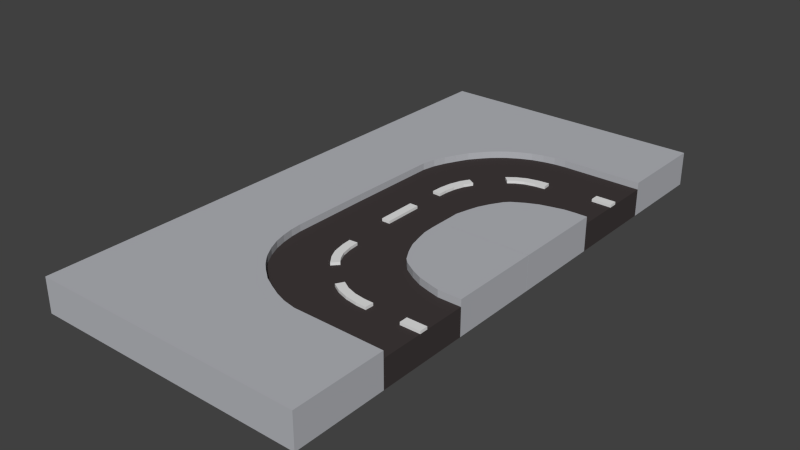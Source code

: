 # Source: Street_Curve_Curve_Down.blend  (saved by Blender 2.92.15; exported with 4.5.12 LTS)
import bpy
from mathutils import Matrix  # noqa: F401  (used for matrix-valued properties, if any)

bpy.ops.wm.read_factory_settings(use_empty=True)
scene = bpy.context.scene
scene.name = 'Scene'

# ---- collections
col_collection_1 = bpy.data.collections.new('Collection 1'); scene.collection.children.link(col_collection_1)

# ---- materials (node trees are filled in below, after node groups)
mat_grey = bpy.data.materials.new('Grey.')
mat_grey.alpha_threshold = 0.0
mat_grey.diffuse_color = (0.4654, 0.4756, 0.5071, 1.0)
mat_grey.roughness = 0.5
mat_black = bpy.data.materials.new('Black')
mat_black.alpha_threshold = 0.0
mat_black.diffuse_color = (0.05222, 0.04312, 0.04312, 1.0)
mat_black.roughness = 0.5
mat_white = bpy.data.materials.new('White')
mat_white.alpha_threshold = 0.0
mat_white.roughness = 0.5
mat_grey__002 = bpy.data.materials.new('Grey..002')
mat_grey__002.alpha_threshold = 0.0
mat_grey__002.diffuse_color = (0.4654, 0.4756, 0.5071, 1.0)
mat_grey__002.roughness = 0.5
mat_black_003 = bpy.data.materials.new('Black.003')
mat_black_003.alpha_threshold = 0.0
mat_black_003.diffuse_color = (0.05222, 0.04312, 0.04312, 1.0)
mat_black_003.roughness = 0.5
mat_white_003 = bpy.data.materials.new('White.003')
mat_white_003.alpha_threshold = 0.0
mat_white_003.roughness = 0.5

# ---- material node trees

# ---- world
world_world = bpy.data.worlds.new('World'); scene.world = world_world
world_world.color = (0.05088, 0.05088, 0.05088)
world_world.use_sun_shadow = False
world_world.sun_shadow_jitter_overblur = 0.0
world_world.cycles.sampling_method = 'MANUAL'
world_world.cycles.sample_map_resolution = 256

# ---- meshes
me_cube_001 = bpy.data.meshes.new('Cube.001')
me_cube_001.from_pydata([(-1.0, -1.0, 0.1), (-1.0, 1.0, 0.1), (-1.0, 1.0, -0.1), (-1.0, -1.0, -0.1), (-0.3333, -1.0, -0.1), (-0.3333, -1.0, 0.1), (-1.0, -1.0, 0.15), (-1.0, 1.0, 0.15), (1.0, 1.0, 0.1), (1.0, 1.0, -0.1), (1.0, 0.3333, -0.1), (1.0, -0.3333, -0.1), (1.0, -1.0, -0.1), (0.3333, -1.0, -0.1), (0.3333, -1.0, 0.1), (-0.3333, -1.0, 0.15), (-0.3264, -0.3464, 0.15), (-0.3073, -0.25, 0.15), (-0.2772, -0.1667, 0.15), (-0.25, -0.1116, 0.15), (-0.2365, -0.08333, 0.15), (-0.1914, 0.0, 0.15), (-0.1667, 0.03098, 0.15), (-0.1249, 0.08333, 0.15), (-0.08333, 0.1288, 0.15), (-0.04116, 0.1667, 0.15), (0.0, 0.1996, 0.15), (0.08333, 0.25, 0.15), (0.1667, 0.2876, 0.15), (0.25, 0.3112, 0.15), (0.3333, 0.3267, 0.15), (0.4167, 0.3333, 0.15), (0.5, 0.3333, 0.15), (0.5833, 0.3333, 0.15), (0.6667, 0.3333, 0.15), (0.75, 0.3333, 0.15), (0.8333, 0.3333, 0.15), (0.9167, 0.3333, 0.15), (1.0, 0.3333, 0.15), (1.0, 1.0, 0.15), (1.0, 0.3333, 0.1), (1.0, -0.3333, 0.1), (1.0, -0.03033, 0.1), (1.0, -1.0, 0.1), (-0.03056, -1.0, 0.1), (-0.03056, -0.8571, 0.1), (0.03004, -0.8571, 0.1), (0.02804, -0.6144, 0.1), (-0.03248, -0.6112, 0.1), (-0.02978, -0.5361, 0.1), (-0.01596, -0.4482, 0.1), (0.01165, -0.3669, 0.1), (0.04728, -0.3049, 0.1), (0.09981, -0.3352, 0.1), (0.2573, -0.1549, 0.1), (0.213, -0.1136, 0.1), (0.2755, -0.06646, 0.1), (0.8333, 0.3333, 0.1), (0.75, 0.3333, 0.1), (0.6667, 0.3333, 0.1), (0.5833, 0.3333, 0.1), (0.5, 0.3333, 0.1), (0.4167, 0.3333, 0.1), (0.3333, 0.3267, 0.1), (0.25, 0.3112, 0.1), (0.1667, 0.2876, 0.1), (0.08333, 0.25, 0.1), (0.0, 0.1996, 0.1), (-0.04116, 0.1667, 0.1), (-0.08333, 0.1288, 0.1), (-0.1249, 0.08333, 0.1), (-0.1667, 0.03098, 0.1), (-0.1914, 0.0, 0.1), (-0.2365, -0.08333, 0.1), (-0.25, -0.1116, 0.1), (-0.2772, -0.1667, 0.1), (-0.3073, -0.25, 0.1), (-0.3264, -0.3464, 0.1), (0.3333, -0.9167, 0.1), (0.3333, -0.8333, 0.1), (0.3537, -0.75, 0.1), (0.3773, -0.6667, 0.1), (0.4167, -0.5833, 0.1), (0.4675, -0.5, 0.1), (0.5, -0.4666, 0.1), (0.5833, -0.4167, 0.1), (0.6667, -0.3786, 0.1), (0.75, -0.3571, 0.1), (0.8333, -0.3378, 0.1), (0.9167, -0.3333, 0.1), (0.8572, -0.03072, 0.1), (0.857, 0.02989, 0.1), (0.9999, 0.03028, 0.1), (0.9167, 0.3333, 0.1), (0.3423, -0.03391, 0.1), (0.4312, -0.01426, 0.1), (0.5023, -0.007803, 0.1), (0.5078, -0.06816, 0.1), (0.4367, -0.07462, 0.1), (0.3592, -0.09213, 0.1), (0.2998, -0.1214, 0.1), (0.06418, -0.3971, 0.1), (0.04043, -0.4704, 0.1), (0.02975, -0.5456, 0.1), (0.03004, -1.0, 0.1), (1.0, -0.3333, 0.15), (1.0, -1.0, 0.15), (0.3333, -1.0, 0.15), (0.3333, -0.9167, 0.15), (0.3333, -0.8333, 0.15), (0.3537, -0.75, 0.15), (0.3773, -0.6667, 0.15), (0.4167, -0.5833, 0.15), (0.4675, -0.5, 0.15), (0.5, -0.4666, 0.15), (0.5833, -0.4167, 0.15), (0.6667, -0.3786, 0.15), (0.75, -0.3571, 0.15), (0.8333, -0.3378, 0.15), (0.9167, -0.3333, 0.15), (0.9999, 0.03028, 0.12), (0.857, 0.02989, 0.12), (0.8572, -0.03072, 0.12), (1.0, -0.03033, 0.12), (0.5023, -0.007803, 0.12), (0.5078, -0.06816, 0.12), (0.4312, -0.01426, 0.12), (0.4367, -0.07462, 0.12), (0.3423, -0.03391, 0.12), (0.3592, -0.09213, 0.12), (0.2755, -0.06646, 0.12), (0.2998, -0.1214, 0.12), (0.213, -0.1136, 0.12), (0.2573, -0.1549, 0.12), (0.04728, -0.3049, 0.12), (0.09981, -0.3352, 0.12), (0.01165, -0.3669, 0.12), (0.06418, -0.3971, 0.12), (-0.01596, -0.4482, 0.12), (0.04043, -0.4704, 0.12), (-0.02978, -0.5361, 0.12), (0.02975, -0.5456, 0.12), (-0.03248, -0.6112, 0.12), (0.02804, -0.6144, 0.12), (-0.03056, -0.8571, 0.12), (0.03004, -0.8571, 0.12), (-0.03056, -1.0, 0.12), (0.03004, -1.0, 0.12)], [], [(0, 1, 2, 3), (4, 5, 0, 3), (0, 6, 7, 1), (1, 8, 9, 2), (2, 9, 10, 11, 12, 13, 4, 3), (14, 5, 4, 13), (0, 5, 15, 6), (7, 6, 15, 16, 17, 18, 19, 20, 21, 22, 23, 24, 25, 26, 27, 28, 29, 30, 31, 32, 33, 34, 35, 36, 37, 38, 39), (1, 7, 39, 8), (8, 40, 10, 9), (41, 43, 12, 11), (43, 14, 13, 12), (5, 44, 45, 46, 47, 48, 49, 50, 51, 52, 53, 54, 55, 56, 57, 58, 59, 60, 61, 62, 63, 64, 65, 66, 67, 68, 69, 70, 71, 72, 73, 74, 75, 76, 77), (77, 16, 15, 5), (77, 76, 17, 16), (76, 75, 18, 17), (75, 74, 19, 18), (74, 73, 20, 19), (73, 72, 21, 20), (72, 71, 22, 21), (71, 70, 23, 22), (70, 69, 24, 23), (69, 68, 25, 24), (68, 67, 26, 25), (67, 66, 27, 26), (66, 65, 28, 27), (65, 64, 29, 28), (64, 63, 30, 29), (63, 62, 31, 30), (62, 61, 32, 31), (61, 60, 33, 32), (60, 59, 34, 33), (59, 58, 35, 34), (58, 57, 36, 35), (57, 93, 37, 36), (93, 40, 38, 37), (40, 8, 39, 38), (42, 123, 122, 90), (43, 41, 105, 106), (14, 43, 106, 107), (78, 14, 107, 108), (79, 78, 108, 109), (80, 79, 109, 110), (81, 80, 110, 111), (82, 81, 111, 112), (83, 82, 112, 113), (84, 83, 113, 114), (85, 84, 114, 115), (86, 85, 115, 116), (87, 86, 116, 117), (88, 87, 117, 118), (89, 88, 118, 119), (41, 89, 119, 105), (119, 118, 117, 116, 115, 114, 113, 112, 111, 110, 109, 108, 107, 106, 105), (96, 124, 125, 97), (95, 126, 124, 96), (124, 126, 127, 125), (97, 125, 127, 98), (94, 128, 126, 95), (126, 128, 129, 127), (98, 127, 129, 99), (56, 130, 128, 94), (128, 130, 131, 129), (99, 129, 131, 100), (55, 132, 130, 56), (130, 132, 133, 131), (100, 131, 133, 54), (54, 133, 132, 55), (52, 134, 135, 53), (51, 136, 134, 52), (134, 136, 137, 135), (53, 135, 137, 101), (50, 138, 136, 51), (136, 138, 139, 137), (101, 137, 139, 102), (49, 140, 138, 50), (138, 140, 141, 139), (102, 139, 141, 103), (48, 142, 140, 49), (140, 142, 143, 141), (103, 141, 143, 47), (47, 143, 142, 48), (45, 144, 145, 46), (44, 146, 144, 45), (144, 146, 147, 145), (46, 145, 147, 104), (104, 147, 146, 44), (120, 121, 122, 123), (92, 120, 123, 42), (91, 121, 120, 92), (90, 122, 121, 91), (42, 92, 91, 90), (14, 78, 79, 80, 81, 82, 83, 84, 85, 86, 87, 88, 89, 41, 42, 40, 93, 57, 56, 94, 95, 96, 97, 98, 99, 100, 54, 53, 101, 102, 103, 47, 46, 104, 44, 5), (40, 42, 10), (41, 11, 10, 42)])
me_cube_001.polygons.foreach_set('material_index', [0, 0, 0, 0, 0, 1, 0, 0, 0, 0, 0, 0, 1, 0, 0, 0, 0, 0, 0, 0, 0, 0, 0, 0, 0, 0, 0, 0, 0, 0, 0, 0, 0, 0, 0, 0, 0, 2, 0, 0, 0, 0, 0, 0, 0, 0, 0, 0, 0, 0, 0, 0, 0, 0, 2, 2, 2, 2, 2, 2, 2, 2, 2, 2, 2, 2, 2, 2, 2, 2, 2, 2, 2, 2, 2, 2, 2, 2, 2, 2, 2, 2, 2, 2, 2, 2, 2, 2, 2, 2, 2, 1, 1, 1, 1])
me_cube_001.materials.append(mat_grey)
me_cube_001.materials.append(mat_black)
me_cube_001.materials.append(mat_white)
me_cube_001.use_remesh_preserve_volume = False
me_cube_001.use_remesh_preserve_attributes = False
me_cube_001.use_mirror_vertex_groups = False
me_cube_001.update()
me_cube_004 = bpy.data.meshes.new('Cube.004')
me_cube_004.from_pydata([(-1.0, -1.0, 0.1), (-1.0, 1.0, 0.1), (-1.0, 1.0, -0.1), (-1.0, -1.0, -0.1), (-0.3333, -1.0, -0.1), (-0.3333, -1.0, 0.1), (-1.0, -1.0, 0.15), (-1.0, 1.0, 0.15), (1.0, 1.0, 0.1), (1.0, 1.0, -0.1), (1.0, 0.3333, -0.1), (1.0, -0.3333, -0.1), (1.0, -1.0, -0.1), (0.3333, -1.0, -0.1), (0.3333, -1.0, 0.1), (-0.3333, -1.0, 0.15), (-0.3264, -0.3464, 0.15), (-0.3073, -0.25, 0.15), (-0.2772, -0.1667, 0.15), (-0.25, -0.1116, 0.15), (-0.2365, -0.08333, 0.15), (-0.1914, 0.0, 0.15), (-0.1667, 0.03098, 0.15), (-0.1249, 0.08333, 0.15), (-0.08333, 0.1288, 0.15), (-0.04116, 0.1667, 0.15), (0.0, 0.1996, 0.15), (0.08333, 0.25, 0.15), (0.1667, 0.2876, 0.15), (0.25, 0.3112, 0.15), (0.3333, 0.3267, 0.15), (0.4167, 0.3333, 0.15), (0.5, 0.3333, 0.15), (0.5833, 0.3333, 0.15), (0.6667, 0.3333, 0.15), (0.75, 0.3333, 0.15), (0.8333, 0.3333, 0.15), (0.9167, 0.3333, 0.15), (1.0, 0.3333, 0.15), (1.0, 1.0, 0.15), (1.0, 0.3333, 0.1), (1.0, -0.3333, 0.1), (1.0, -0.03033, 0.1), (1.0, -1.0, 0.1), (-0.03056, -1.0, 0.1), (-0.03056, -0.8571, 0.1), (0.03004, -0.8571, 0.1), (0.02804, -0.6144, 0.1), (-0.03248, -0.6112, 0.1), (-0.02978, -0.5361, 0.1), (-0.01596, -0.4482, 0.1), (0.01165, -0.3669, 0.1), (0.04728, -0.3049, 0.1), (0.09981, -0.3352, 0.1), (0.2573, -0.1549, 0.1), (0.213, -0.1136, 0.1), (0.2755, -0.06646, 0.1), (0.8333, 0.3333, 0.1), (0.75, 0.3333, 0.1), (0.6667, 0.3333, 0.1), (0.5833, 0.3333, 0.1), (0.5, 0.3333, 0.1), (0.4167, 0.3333, 0.1), (0.3333, 0.3267, 0.1), (0.25, 0.3112, 0.1), (0.1667, 0.2876, 0.1), (0.08333, 0.25, 0.1), (0.0, 0.1996, 0.1), (-0.04116, 0.1667, 0.1), (-0.08333, 0.1288, 0.1), (-0.1249, 0.08333, 0.1), (-0.1667, 0.03098, 0.1), (-0.1914, 0.0, 0.1), (-0.2365, -0.08333, 0.1), (-0.25, -0.1116, 0.1), (-0.2772, -0.1667, 0.1), (-0.3073, -0.25, 0.1), (-0.3264, -0.3464, 0.1), (0.3333, -0.9167, 0.1), (0.3333, -0.8333, 0.1), (0.3537, -0.75, 0.1), (0.3773, -0.6667, 0.1), (0.4167, -0.5833, 0.1), (0.4675, -0.5, 0.1), (0.5, -0.4666, 0.1), (0.5833, -0.4167, 0.1), (0.6667, -0.3786, 0.1), (0.75, -0.3571, 0.1), (0.8333, -0.3378, 0.1), (0.9167, -0.3333, 0.1), (0.8572, -0.03072, 0.1), (0.857, 0.02989, 0.1), (0.9999, 0.03028, 0.1), (0.9167, 0.3333, 0.1), (0.3423, -0.03391, 0.1), (0.4312, -0.01426, 0.1), (0.5023, -0.007803, 0.1), (0.5078, -0.06816, 0.1), (0.4367, -0.07462, 0.1), (0.3592, -0.09213, 0.1), (0.2998, -0.1214, 0.1), (0.06418, -0.3971, 0.1), (0.04043, -0.4704, 0.1), (0.02975, -0.5456, 0.1), (0.03004, -1.0, 0.1), (1.0, -0.3333, 0.15), (1.0, -1.0, 0.15), (0.3333, -1.0, 0.15), (0.3333, -0.9167, 0.15), (0.3333, -0.8333, 0.15), (0.3537, -0.75, 0.15), (0.3773, -0.6667, 0.15), (0.4167, -0.5833, 0.15), (0.4675, -0.5, 0.15), (0.5, -0.4666, 0.15), (0.5833, -0.4167, 0.15), (0.6667, -0.3786, 0.15), (0.75, -0.3571, 0.15), (0.8333, -0.3378, 0.15), (0.9167, -0.3333, 0.15), (0.9999, 0.03028, 0.12), (0.857, 0.02989, 0.12), (0.8572, -0.03072, 0.12), (1.0, -0.03033, 0.12), (0.5023, -0.007803, 0.12), (0.5078, -0.06816, 0.12), (0.4312, -0.01426, 0.12), (0.4367, -0.07462, 0.12), (0.3423, -0.03391, 0.12), (0.3592, -0.09213, 0.12), (0.2755, -0.06646, 0.12), (0.2998, -0.1214, 0.12), (0.213, -0.1136, 0.12), (0.2573, -0.1549, 0.12), (0.04728, -0.3049, 0.12), (0.09981, -0.3352, 0.12), (0.01165, -0.3669, 0.12), (0.06418, -0.3971, 0.12), (-0.01596, -0.4482, 0.12), (0.04043, -0.4704, 0.12), (-0.02978, -0.5361, 0.12), (0.02975, -0.5456, 0.12), (-0.03248, -0.6112, 0.12), (0.02804, -0.6144, 0.12), (-0.03056, -0.8571, 0.12), (0.03004, -0.8571, 0.12), (-0.03056, -1.0, 0.12), (0.03004, -1.0, 0.12)], [], [(0, 1, 2, 3), (4, 5, 0, 3), (0, 6, 7, 1), (1, 8, 9, 2), (2, 9, 10, 11, 12, 13, 4, 3), (14, 5, 4, 13), (0, 5, 15, 6), (7, 6, 15, 16, 17, 18, 19, 20, 21, 22, 23, 24, 25, 26, 27, 28, 29, 30, 31, 32, 33, 34, 35, 36, 37, 38, 39), (1, 7, 39, 8), (8, 40, 10, 9), (41, 43, 12, 11), (43, 14, 13, 12), (5, 44, 45, 46, 47, 48, 49, 50, 51, 52, 53, 54, 55, 56, 57, 58, 59, 60, 61, 62, 63, 64, 65, 66, 67, 68, 69, 70, 71, 72, 73, 74, 75, 76, 77), (77, 16, 15, 5), (77, 76, 17, 16), (76, 75, 18, 17), (75, 74, 19, 18), (74, 73, 20, 19), (73, 72, 21, 20), (72, 71, 22, 21), (71, 70, 23, 22), (70, 69, 24, 23), (69, 68, 25, 24), (68, 67, 26, 25), (67, 66, 27, 26), (66, 65, 28, 27), (65, 64, 29, 28), (64, 63, 30, 29), (63, 62, 31, 30), (62, 61, 32, 31), (61, 60, 33, 32), (60, 59, 34, 33), (59, 58, 35, 34), (58, 57, 36, 35), (57, 93, 37, 36), (93, 40, 38, 37), (40, 8, 39, 38), (42, 123, 122, 90), (43, 41, 105, 106), (14, 43, 106, 107), (78, 14, 107, 108), (79, 78, 108, 109), (80, 79, 109, 110), (81, 80, 110, 111), (82, 81, 111, 112), (83, 82, 112, 113), (84, 83, 113, 114), (85, 84, 114, 115), (86, 85, 115, 116), (87, 86, 116, 117), (88, 87, 117, 118), (89, 88, 118, 119), (41, 89, 119, 105), (119, 118, 117, 116, 115, 114, 113, 112, 111, 110, 109, 108, 107, 106, 105), (96, 124, 125, 97), (95, 126, 124, 96), (124, 126, 127, 125), (97, 125, 127, 98), (94, 128, 126, 95), (126, 128, 129, 127), (98, 127, 129, 99), (56, 130, 128, 94), (128, 130, 131, 129), (99, 129, 131, 100), (55, 132, 130, 56), (130, 132, 133, 131), (100, 131, 133, 54), (54, 133, 132, 55), (52, 134, 135, 53), (51, 136, 134, 52), (134, 136, 137, 135), (53, 135, 137, 101), (50, 138, 136, 51), (136, 138, 139, 137), (101, 137, 139, 102), (49, 140, 138, 50), (138, 140, 141, 139), (102, 139, 141, 103), (48, 142, 140, 49), (140, 142, 143, 141), (103, 141, 143, 47), (47, 143, 142, 48), (45, 144, 145, 46), (44, 146, 144, 45), (144, 146, 147, 145), (46, 145, 147, 104), (104, 147, 146, 44), (120, 121, 122, 123), (92, 120, 123, 42), (91, 121, 120, 92), (90, 122, 121, 91), (42, 92, 91, 90), (14, 78, 79, 80, 81, 82, 83, 84, 85, 86, 87, 88, 89, 41, 42, 40, 93, 57, 56, 94, 95, 96, 97, 98, 99, 100, 54, 53, 101, 102, 103, 47, 46, 104, 44, 5), (40, 42, 10), (41, 11, 10, 42)])
me_cube_004.polygons.foreach_set('material_index', [0, 0, 0, 0, 0, 1, 0, 0, 0, 0, 0, 0, 1, 0, 0, 0, 0, 0, 0, 0, 0, 0, 0, 0, 0, 0, 0, 0, 0, 0, 0, 0, 0, 0, 0, 0, 0, 2, 0, 0, 0, 0, 0, 0, 0, 0, 0, 0, 0, 0, 0, 0, 0, 0, 2, 2, 2, 2, 2, 2, 2, 2, 2, 2, 2, 2, 2, 2, 2, 2, 2, 2, 2, 2, 2, 2, 2, 2, 2, 2, 2, 2, 2, 2, 2, 2, 2, 2, 2, 2, 2, 1, 1, 1, 1])
me_cube_004.materials.append(mat_grey__002)
me_cube_004.materials.append(mat_black_003)
me_cube_004.materials.append(mat_white_003)
me_cube_004.use_remesh_preserve_volume = False
me_cube_004.use_remesh_preserve_attributes = False
me_cube_004.use_mirror_vertex_groups = False
me_cube_004.update()

# ---- objects
ob_street_curve = bpy.data.objects.new('Street_Curve', me_cube_001)
ob_street_curve_001 = bpy.data.objects.new('Street_Curve.001', me_cube_004)

# ---- transforms, parenting, visibility, modifiers, constraints
ob_street_curve.location = (0.0, 0.0, 0.0)
ob_street_curve.lineart.crease_threshold = 0.0
ob_street_curve_001.location = (0.0, -2.0, 0.0)
ob_street_curve_001.rotation_euler = (0.0, 0.0, 1.571)
ob_street_curve_001.lineart.crease_threshold = 0.0

# ---- collection membership
col_collection_1.objects.link(ob_street_curve)
col_collection_1.objects.link(ob_street_curve_001)

# ---- scene / render settings (as saved in the file)
scene.frame_start = 1; scene.frame_end = 250; scene.frame_set(1)
scene.render.engine = 'CYCLES'
scene.render.resolution_percentage = 50
scene.render.dither_intensity = 0.0
scene.cycles.use_denoising = False
scene.cycles.samples = 10
scene.cycles.sampling_pattern = 'TABULATED_SOBOL'
scene.cycles.light_sampling_threshold = 0.0
scene.cycles.use_adaptive_sampling = False
scene.cycles.use_light_tree = False
scene.cycles.blur_glossy = 0.0
scene.cycles.pixel_filter_type = 'GAUSSIAN'
scene.cycles.sample_clamp_indirect = 0.0
scene.view_settings.view_transform = 'Standard'
bpy.context.view_layer.update()

# ---- added for rendering (the .blend has no active camera and no usable light): camera, sun
cam_auto = bpy.data.cameras.new('AutoCamera')
cam_auto.lens = 50.0
cam_auto.sensor_width = 36.0
cam_auto.clip_end = 1000.0
ob_auto_camera = bpy.data.objects.new('AutoCamera', cam_auto)
scene.collection.objects.link(ob_auto_camera)
ob_auto_camera.location = (4.14421, -5.97305, 3.34036)
ob_auto_camera.rotation_euler = (1.09748, -7.21219e-08, 0.694738)
scene.camera = ob_auto_camera
light_auto_sun = bpy.data.lights.new('AutoSun', 'SUN')
light_auto_sun.energy = 3.0
light_auto_sun.angle = 0.0523599
ob_auto_sun = bpy.data.objects.new('AutoSun', light_auto_sun)
scene.collection.objects.link(ob_auto_sun)
ob_auto_sun.rotation_euler = (0.872665, 0.174533, 0.523599)
bpy.context.view_layer.update()
